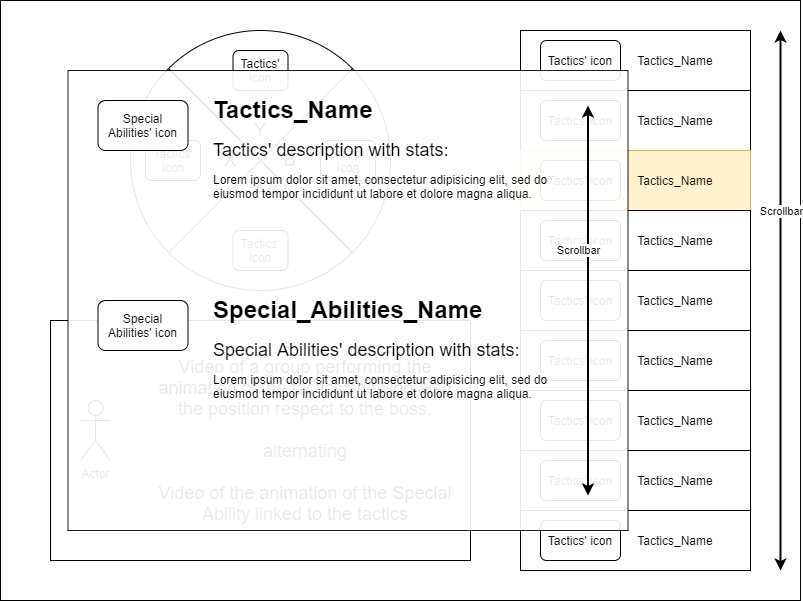

The diagram above was exported from draw.io. Its source (the exported page's mxGraphModel, read from the mxfile embedded in the PNG):
<mxGraphModel dx="1278" dy="948" grid="1" gridSize="10" guides="1" tooltips="1" connect="1" arrows="1" fold="1" page="1" pageScale="1" pageWidth="4681" pageHeight="3300" math="0" shadow="0">
  <root>
    <mxCell id="0" />
    <mxCell id="1" parent="0" />
    <mxCell id="OvYwvuWnmo7lMJRSlyS7-1" value="" style="rounded=0;whiteSpace=wrap;html=1;movable=0;resizable=0;rotatable=0;deletable=0;editable=0;connectable=0;" parent="1" vertex="1">
      <mxGeometry x="160" y="80" width="800" height="600" as="geometry" />
    </mxCell>
    <mxCell id="OvYwvuWnmo7lMJRSlyS7-3" value="" style="rounded=0;whiteSpace=wrap;html=1;" parent="1" vertex="1">
      <mxGeometry x="680" y="110" width="230" height="60" as="geometry" />
    </mxCell>
    <mxCell id="OvYwvuWnmo7lMJRSlyS7-5" value="Tactics_Name" style="text;html=1;strokeColor=none;fillColor=none;align=center;verticalAlign=middle;whiteSpace=wrap;rounded=0;" parent="1" vertex="1">
      <mxGeometry x="780" y="130" width="110" height="20" as="geometry" />
    </mxCell>
    <mxCell id="OvYwvuWnmo7lMJRSlyS7-8" value="" style="rounded=1;whiteSpace=wrap;html=1;" parent="1" vertex="1">
      <mxGeometry x="700" y="120" width="80" height="40" as="geometry" />
    </mxCell>
    <mxCell id="OvYwvuWnmo7lMJRSlyS7-9" value="Tactics' icon" style="text;html=1;strokeColor=none;fillColor=none;align=center;verticalAlign=middle;whiteSpace=wrap;rounded=0;" parent="1" vertex="1">
      <mxGeometry x="705" y="130" width="70" height="20" as="geometry" />
    </mxCell>
    <mxCell id="OvYwvuWnmo7lMJRSlyS7-10" value="" style="rounded=0;whiteSpace=wrap;html=1;" parent="1" vertex="1">
      <mxGeometry x="680" y="170" width="230" height="60" as="geometry" />
    </mxCell>
    <mxCell id="OvYwvuWnmo7lMJRSlyS7-11" value="Tactics_Name" style="text;html=1;strokeColor=none;fillColor=none;align=center;verticalAlign=middle;whiteSpace=wrap;rounded=0;" parent="1" vertex="1">
      <mxGeometry x="780" y="190" width="110" height="20" as="geometry" />
    </mxCell>
    <mxCell id="OvYwvuWnmo7lMJRSlyS7-12" value="" style="rounded=1;whiteSpace=wrap;html=1;" parent="1" vertex="1">
      <mxGeometry x="700" y="180" width="80" height="40" as="geometry" />
    </mxCell>
    <mxCell id="OvYwvuWnmo7lMJRSlyS7-13" value="Tactics' icon" style="text;html=1;strokeColor=none;fillColor=none;align=center;verticalAlign=middle;whiteSpace=wrap;rounded=0;" parent="1" vertex="1">
      <mxGeometry x="705" y="190" width="70" height="20" as="geometry" />
    </mxCell>
    <mxCell id="OvYwvuWnmo7lMJRSlyS7-14" value="" style="rounded=0;whiteSpace=wrap;html=1;fillColor=#fff2cc;strokeColor=#d6b656;" parent="1" vertex="1">
      <mxGeometry x="680" y="230" width="230" height="60" as="geometry" />
    </mxCell>
    <mxCell id="OvYwvuWnmo7lMJRSlyS7-15" value="Tactics_Name" style="text;html=1;strokeColor=none;fillColor=none;align=center;verticalAlign=middle;whiteSpace=wrap;rounded=0;" parent="1" vertex="1">
      <mxGeometry x="780" y="250" width="110" height="20" as="geometry" />
    </mxCell>
    <mxCell id="OvYwvuWnmo7lMJRSlyS7-16" value="" style="rounded=1;whiteSpace=wrap;html=1;" parent="1" vertex="1">
      <mxGeometry x="700" y="240" width="80" height="40" as="geometry" />
    </mxCell>
    <mxCell id="OvYwvuWnmo7lMJRSlyS7-17" value="Tactics' icon" style="text;html=1;strokeColor=none;fillColor=none;align=center;verticalAlign=middle;whiteSpace=wrap;rounded=0;" parent="1" vertex="1">
      <mxGeometry x="705" y="250" width="70" height="20" as="geometry" />
    </mxCell>
    <mxCell id="OvYwvuWnmo7lMJRSlyS7-18" value="" style="rounded=0;whiteSpace=wrap;html=1;" parent="1" vertex="1">
      <mxGeometry x="680" y="290" width="230" height="60" as="geometry" />
    </mxCell>
    <mxCell id="OvYwvuWnmo7lMJRSlyS7-19" value="Tactics_Name" style="text;html=1;strokeColor=none;fillColor=none;align=center;verticalAlign=middle;whiteSpace=wrap;rounded=0;" parent="1" vertex="1">
      <mxGeometry x="780" y="310" width="110" height="20" as="geometry" />
    </mxCell>
    <mxCell id="OvYwvuWnmo7lMJRSlyS7-20" value="" style="rounded=1;whiteSpace=wrap;html=1;" parent="1" vertex="1">
      <mxGeometry x="700" y="300" width="80" height="40" as="geometry" />
    </mxCell>
    <mxCell id="OvYwvuWnmo7lMJRSlyS7-21" value="Tactics' icon" style="text;html=1;strokeColor=none;fillColor=none;align=center;verticalAlign=middle;whiteSpace=wrap;rounded=0;" parent="1" vertex="1">
      <mxGeometry x="705" y="310" width="70" height="20" as="geometry" />
    </mxCell>
    <mxCell id="OvYwvuWnmo7lMJRSlyS7-22" value="" style="rounded=0;whiteSpace=wrap;html=1;" parent="1" vertex="1">
      <mxGeometry x="680" y="350" width="230" height="60" as="geometry" />
    </mxCell>
    <mxCell id="OvYwvuWnmo7lMJRSlyS7-23" value="Tactics_Name" style="text;html=1;strokeColor=none;fillColor=none;align=center;verticalAlign=middle;whiteSpace=wrap;rounded=0;" parent="1" vertex="1">
      <mxGeometry x="780" y="370" width="110" height="20" as="geometry" />
    </mxCell>
    <mxCell id="OvYwvuWnmo7lMJRSlyS7-24" value="" style="rounded=1;whiteSpace=wrap;html=1;" parent="1" vertex="1">
      <mxGeometry x="700" y="360" width="80" height="40" as="geometry" />
    </mxCell>
    <mxCell id="OvYwvuWnmo7lMJRSlyS7-25" value="Tactics' icon" style="text;html=1;strokeColor=none;fillColor=none;align=center;verticalAlign=middle;whiteSpace=wrap;rounded=0;" parent="1" vertex="1">
      <mxGeometry x="705" y="370" width="70" height="20" as="geometry" />
    </mxCell>
    <mxCell id="OvYwvuWnmo7lMJRSlyS7-26" value="" style="rounded=0;whiteSpace=wrap;html=1;" parent="1" vertex="1">
      <mxGeometry x="680" y="410" width="230" height="60" as="geometry" />
    </mxCell>
    <mxCell id="OvYwvuWnmo7lMJRSlyS7-27" value="Tactics_Name" style="text;html=1;strokeColor=none;fillColor=none;align=center;verticalAlign=middle;whiteSpace=wrap;rounded=0;" parent="1" vertex="1">
      <mxGeometry x="780" y="430" width="110" height="20" as="geometry" />
    </mxCell>
    <mxCell id="OvYwvuWnmo7lMJRSlyS7-28" value="" style="rounded=1;whiteSpace=wrap;html=1;" parent="1" vertex="1">
      <mxGeometry x="700" y="420" width="80" height="40" as="geometry" />
    </mxCell>
    <mxCell id="OvYwvuWnmo7lMJRSlyS7-29" value="Tactics' icon" style="text;html=1;strokeColor=none;fillColor=none;align=center;verticalAlign=middle;whiteSpace=wrap;rounded=0;" parent="1" vertex="1">
      <mxGeometry x="705" y="430" width="70" height="20" as="geometry" />
    </mxCell>
    <mxCell id="OvYwvuWnmo7lMJRSlyS7-30" value="" style="rounded=0;whiteSpace=wrap;html=1;" parent="1" vertex="1">
      <mxGeometry x="680" y="470" width="230" height="60" as="geometry" />
    </mxCell>
    <mxCell id="OvYwvuWnmo7lMJRSlyS7-31" value="Tactics_Name" style="text;html=1;strokeColor=none;fillColor=none;align=center;verticalAlign=middle;whiteSpace=wrap;rounded=0;" parent="1" vertex="1">
      <mxGeometry x="780" y="490" width="110" height="20" as="geometry" />
    </mxCell>
    <mxCell id="OvYwvuWnmo7lMJRSlyS7-32" value="" style="rounded=1;whiteSpace=wrap;html=1;" parent="1" vertex="1">
      <mxGeometry x="700" y="480" width="80" height="40" as="geometry" />
    </mxCell>
    <mxCell id="OvYwvuWnmo7lMJRSlyS7-33" value="Tactics' icon" style="text;html=1;strokeColor=none;fillColor=none;align=center;verticalAlign=middle;whiteSpace=wrap;rounded=0;" parent="1" vertex="1">
      <mxGeometry x="705" y="490" width="70" height="20" as="geometry" />
    </mxCell>
    <mxCell id="OvYwvuWnmo7lMJRSlyS7-34" value="" style="rounded=0;whiteSpace=wrap;html=1;" parent="1" vertex="1">
      <mxGeometry x="680" y="530" width="230" height="60" as="geometry" />
    </mxCell>
    <mxCell id="OvYwvuWnmo7lMJRSlyS7-35" value="Tactics_Name" style="text;html=1;strokeColor=none;fillColor=none;align=center;verticalAlign=middle;whiteSpace=wrap;rounded=0;" parent="1" vertex="1">
      <mxGeometry x="780" y="550" width="110" height="20" as="geometry" />
    </mxCell>
    <mxCell id="OvYwvuWnmo7lMJRSlyS7-36" value="" style="rounded=1;whiteSpace=wrap;html=1;" parent="1" vertex="1">
      <mxGeometry x="700" y="540" width="80" height="40" as="geometry" />
    </mxCell>
    <mxCell id="OvYwvuWnmo7lMJRSlyS7-37" value="Tactics' icon" style="text;html=1;strokeColor=none;fillColor=none;align=center;verticalAlign=middle;whiteSpace=wrap;rounded=0;" parent="1" vertex="1">
      <mxGeometry x="705" y="550" width="70" height="20" as="geometry" />
    </mxCell>
    <mxCell id="OvYwvuWnmo7lMJRSlyS7-38" value="" style="rounded=0;whiteSpace=wrap;html=1;" parent="1" vertex="1">
      <mxGeometry x="680" y="590" width="230" height="60" as="geometry" />
    </mxCell>
    <mxCell id="OvYwvuWnmo7lMJRSlyS7-39" value="Tactics_Name" style="text;html=1;strokeColor=none;fillColor=none;align=center;verticalAlign=middle;whiteSpace=wrap;rounded=0;" parent="1" vertex="1">
      <mxGeometry x="780" y="610" width="110" height="20" as="geometry" />
    </mxCell>
    <mxCell id="OvYwvuWnmo7lMJRSlyS7-40" value="" style="rounded=1;whiteSpace=wrap;html=1;" parent="1" vertex="1">
      <mxGeometry x="700" y="600" width="80" height="40" as="geometry" />
    </mxCell>
    <mxCell id="OvYwvuWnmo7lMJRSlyS7-41" value="Tactics' icon" style="text;html=1;strokeColor=none;fillColor=none;align=center;verticalAlign=middle;whiteSpace=wrap;rounded=0;" parent="1" vertex="1">
      <mxGeometry x="705" y="610" width="70" height="20" as="geometry" />
    </mxCell>
    <mxCell id="OvYwvuWnmo7lMJRSlyS7-42" value="" style="endArrow=classic;startArrow=classic;html=1;strokeWidth=2;" parent="1" edge="1">
      <mxGeometry width="50" height="50" relative="1" as="geometry">
        <mxPoint x="940" y="650" as="sourcePoint" />
        <mxPoint x="940" y="110" as="targetPoint" />
      </mxGeometry>
    </mxCell>
    <mxCell id="OvYwvuWnmo7lMJRSlyS7-43" value="Scrollbar" style="edgeLabel;html=1;align=center;verticalAlign=middle;resizable=0;points=[];" parent="OvYwvuWnmo7lMJRSlyS7-42" vertex="1" connectable="0">
      <mxGeometry x="0.5074" y="-1" relative="1" as="geometry">
        <mxPoint x="-1" y="47" as="offset" />
      </mxGeometry>
    </mxCell>
    <mxCell id="OvYwvuWnmo7lMJRSlyS7-78" value="" style="group" parent="1" vertex="1" connectable="0">
      <mxGeometry x="290" y="110" width="260" height="260" as="geometry" />
    </mxCell>
    <mxCell id="OvYwvuWnmo7lMJRSlyS7-53" value="" style="rounded=1;whiteSpace=wrap;html=1;" parent="OvYwvuWnmo7lMJRSlyS7-78" vertex="1">
      <mxGeometry x="130" y="80" width="90" height="50" as="geometry" />
    </mxCell>
    <mxCell id="OvYwvuWnmo7lMJRSlyS7-48" value="Tactics' icon" style="text;html=1;strokeColor=none;fillColor=none;align=center;verticalAlign=middle;whiteSpace=wrap;rounded=0;" parent="OvYwvuWnmo7lMJRSlyS7-78" vertex="1">
      <mxGeometry x="140" y="95" width="70" height="20" as="geometry" />
    </mxCell>
    <mxCell id="OvYwvuWnmo7lMJRSlyS7-59" value="" style="group" parent="OvYwvuWnmo7lMJRSlyS7-78" vertex="1" connectable="0">
      <mxGeometry width="260" height="260" as="geometry" />
    </mxCell>
    <mxCell id="OvYwvuWnmo7lMJRSlyS7-2" value="" style="ellipse;whiteSpace=wrap;html=1;aspect=fixed;" parent="OvYwvuWnmo7lMJRSlyS7-59" vertex="1">
      <mxGeometry width="260.00000000000006" height="260.00000000000006" as="geometry" />
    </mxCell>
    <mxCell id="OvYwvuWnmo7lMJRSlyS7-44" value="" style="endArrow=none;html=1;strokeWidth=1;entryX=1;entryY=0;entryDx=0;entryDy=0;exitX=0;exitY=1;exitDx=0;exitDy=0;" parent="OvYwvuWnmo7lMJRSlyS7-59" source="OvYwvuWnmo7lMJRSlyS7-2" target="OvYwvuWnmo7lMJRSlyS7-2" edge="1">
      <mxGeometry width="50" height="50" relative="1" as="geometry">
        <mxPoint x="208" y="442.0000000000001" as="sourcePoint" />
        <mxPoint x="416" y="234.00000000000006" as="targetPoint" />
      </mxGeometry>
    </mxCell>
    <mxCell id="OvYwvuWnmo7lMJRSlyS7-45" value="" style="endArrow=none;html=1;strokeWidth=1;entryX=0;entryY=0;entryDx=0;entryDy=0;exitX=1;exitY=1;exitDx=0;exitDy=0;" parent="OvYwvuWnmo7lMJRSlyS7-59" source="OvYwvuWnmo7lMJRSlyS7-2" target="OvYwvuWnmo7lMJRSlyS7-2" edge="1">
      <mxGeometry width="50" height="50" relative="1" as="geometry">
        <mxPoint x="51.076118445748975" y="234.92388155425107" as="sourcePoint" />
        <mxPoint x="234.92388155425107" y="51.076118445748975" as="targetPoint" />
      </mxGeometry>
    </mxCell>
    <mxCell id="OvYwvuWnmo7lMJRSlyS7-68" value="" style="rounded=1;whiteSpace=wrap;html=1;" parent="OvYwvuWnmo7lMJRSlyS7-59" vertex="1">
      <mxGeometry x="15" y="110" width="55" height="40" as="geometry" />
    </mxCell>
    <mxCell id="OvYwvuWnmo7lMJRSlyS7-69" value="Tactics' icon" style="text;html=1;strokeColor=none;fillColor=none;align=center;verticalAlign=middle;whiteSpace=wrap;rounded=0;" parent="OvYwvuWnmo7lMJRSlyS7-59" vertex="1">
      <mxGeometry x="17.5" y="120" width="50" height="20" as="geometry" />
    </mxCell>
    <mxCell id="ktegOAdRW4-L6EB95mYg-1" value="&lt;span style=&quot;font-size: 18px&quot;&gt;Y&lt;/span&gt;" style="text;html=1;strokeColor=none;fillColor=none;align=center;verticalAlign=middle;whiteSpace=wrap;rounded=0;" vertex="1" parent="OvYwvuWnmo7lMJRSlyS7-59">
      <mxGeometry x="115" y="90" width="30" height="20" as="geometry" />
    </mxCell>
    <mxCell id="ktegOAdRW4-L6EB95mYg-2" value="&lt;span style=&quot;font-size: 18px&quot;&gt;X&lt;/span&gt;" style="text;html=1;strokeColor=none;fillColor=none;align=center;verticalAlign=middle;whiteSpace=wrap;rounded=0;" vertex="1" parent="OvYwvuWnmo7lMJRSlyS7-59">
      <mxGeometry x="85" y="120" width="30" height="20" as="geometry" />
    </mxCell>
    <mxCell id="ktegOAdRW4-L6EB95mYg-3" value="&lt;span style=&quot;font-size: 18px&quot;&gt;A&lt;/span&gt;" style="text;html=1;strokeColor=none;fillColor=none;align=center;verticalAlign=middle;whiteSpace=wrap;rounded=0;" vertex="1" parent="OvYwvuWnmo7lMJRSlyS7-59">
      <mxGeometry x="115" y="150" width="30" height="20" as="geometry" />
    </mxCell>
    <mxCell id="ktegOAdRW4-L6EB95mYg-4" value="" style="rounded=1;whiteSpace=wrap;html=1;" vertex="1" parent="OvYwvuWnmo7lMJRSlyS7-59">
      <mxGeometry x="190" y="110" width="55" height="40" as="geometry" />
    </mxCell>
    <mxCell id="ktegOAdRW4-L6EB95mYg-5" value="Tactics' icon" style="text;html=1;strokeColor=none;fillColor=none;align=center;verticalAlign=middle;whiteSpace=wrap;rounded=0;" vertex="1" parent="OvYwvuWnmo7lMJRSlyS7-59">
      <mxGeometry x="192.5" y="120" width="50" height="20" as="geometry" />
    </mxCell>
    <mxCell id="ktegOAdRW4-L6EB95mYg-6" value="" style="rounded=1;whiteSpace=wrap;html=1;" vertex="1" parent="OvYwvuWnmo7lMJRSlyS7-59">
      <mxGeometry x="102.5" y="200" width="55" height="40" as="geometry" />
    </mxCell>
    <mxCell id="ktegOAdRW4-L6EB95mYg-7" value="Tactics' icon" style="text;html=1;strokeColor=none;fillColor=none;align=center;verticalAlign=middle;whiteSpace=wrap;rounded=0;" vertex="1" parent="OvYwvuWnmo7lMJRSlyS7-59">
      <mxGeometry x="105" y="210" width="50" height="20" as="geometry" />
    </mxCell>
    <mxCell id="ktegOAdRW4-L6EB95mYg-8" value="" style="rounded=1;whiteSpace=wrap;html=1;" vertex="1" parent="OvYwvuWnmo7lMJRSlyS7-59">
      <mxGeometry x="102.5" y="20" width="55" height="40" as="geometry" />
    </mxCell>
    <mxCell id="ktegOAdRW4-L6EB95mYg-9" value="Tactics' icon" style="text;html=1;strokeColor=none;fillColor=none;align=center;verticalAlign=middle;whiteSpace=wrap;rounded=0;" vertex="1" parent="OvYwvuWnmo7lMJRSlyS7-59">
      <mxGeometry x="105" y="30" width="50" height="20" as="geometry" />
    </mxCell>
    <mxCell id="ktegOAdRW4-L6EB95mYg-10" value="&lt;span style=&quot;font-size: 18px&quot;&gt;B&lt;/span&gt;" style="text;html=1;strokeColor=none;fillColor=none;align=center;verticalAlign=middle;whiteSpace=wrap;rounded=0;" vertex="1" parent="OvYwvuWnmo7lMJRSlyS7-59">
      <mxGeometry x="145" y="120" width="30" height="20" as="geometry" />
    </mxCell>
    <mxCell id="OvYwvuWnmo7lMJRSlyS7-79" value="" style="rounded=0;whiteSpace=wrap;html=1;strokeWidth=1;" parent="1" vertex="1">
      <mxGeometry x="210" y="400" width="420" height="240" as="geometry" />
    </mxCell>
    <mxCell id="OvYwvuWnmo7lMJRSlyS7-80" value="Actor" style="shape=umlActor;verticalLabelPosition=bottom;verticalAlign=top;html=1;outlineConnect=0;strokeWidth=1;" parent="1" vertex="1">
      <mxGeometry x="240" y="480" width="30" height="60" as="geometry" />
    </mxCell>
    <mxCell id="OvYwvuWnmo7lMJRSlyS7-81" value="&lt;font style=&quot;font-size: 18px&quot;&gt;Video of a group performing the animation of the tactics showing also the position respect to the boss.&lt;br&gt;&lt;br&gt;alternating&lt;br&gt;&lt;br&gt;Video of the animation of the Special Ability linked to the tactics&lt;/font&gt;" style="text;html=1;strokeColor=none;fillColor=none;align=center;verticalAlign=middle;whiteSpace=wrap;rounded=0;" parent="1" vertex="1">
      <mxGeometry x="310" y="440" width="310" height="160" as="geometry" />
    </mxCell>
    <mxCell id="OvYwvuWnmo7lMJRSlyS7-83" value="" style="group;" parent="1" vertex="1" connectable="0">
      <mxGeometry x="227.5" y="150" width="560" height="460" as="geometry" />
    </mxCell>
    <mxCell id="OvYwvuWnmo7lMJRSlyS7-82" value="" style="group;" parent="OvYwvuWnmo7lMJRSlyS7-83" vertex="1" connectable="0">
      <mxGeometry width="560" height="460" as="geometry" />
    </mxCell>
    <mxCell id="OvYwvuWnmo7lMJRSlyS7-76" value="" style="group;" parent="OvYwvuWnmo7lMJRSlyS7-82" vertex="1" connectable="0">
      <mxGeometry width="560" height="460" as="geometry" />
    </mxCell>
    <mxCell id="OvYwvuWnmo7lMJRSlyS7-46" value="" style="rounded=0;whiteSpace=wrap;html=1;strokeWidth=1;opacity=90;" parent="OvYwvuWnmo7lMJRSlyS7-76" vertex="1">
      <mxGeometry width="560" height="460" as="geometry" />
    </mxCell>
    <mxCell id="OvYwvuWnmo7lMJRSlyS7-50" value="&lt;h1&gt;Tactics_Name&lt;/h1&gt;&lt;p&gt;&lt;font style=&quot;font-size: 18px&quot;&gt;Tactics' description with stats:&lt;/font&gt;&lt;/p&gt;&lt;p&gt;Lorem ipsum dolor sit amet, consectetur adipisicing elit, sed do eiusmod tempor incididunt ut labore et dolore magna aliqua.&lt;/p&gt;" style="text;html=1;strokeColor=none;fillColor=none;spacing=5;spacingTop=-20;whiteSpace=wrap;overflow=hidden;rounded=0;opacity=80;" parent="OvYwvuWnmo7lMJRSlyS7-76" vertex="1">
      <mxGeometry x="140" y="20" width="390" height="120" as="geometry" />
    </mxCell>
    <mxCell id="OvYwvuWnmo7lMJRSlyS7-51" value="" style="rounded=1;whiteSpace=wrap;html=1;" parent="OvYwvuWnmo7lMJRSlyS7-76" vertex="1">
      <mxGeometry x="30" y="230" width="90" height="50" as="geometry" />
    </mxCell>
    <mxCell id="OvYwvuWnmo7lMJRSlyS7-52" value="Special Abilities' icon" style="text;html=1;strokeColor=none;fillColor=none;align=center;verticalAlign=middle;whiteSpace=wrap;rounded=0;" parent="OvYwvuWnmo7lMJRSlyS7-76" vertex="1">
      <mxGeometry x="37.5" y="245" width="75" height="20" as="geometry" />
    </mxCell>
    <mxCell id="OvYwvuWnmo7lMJRSlyS7-55" value="&lt;h1&gt;Special_Abilities_Name&lt;/h1&gt;&lt;p&gt;&lt;font style=&quot;font-size: 18px&quot;&gt;Special Abilities' description with stats:&lt;/font&gt;&lt;/p&gt;&lt;p&gt;Lorem ipsum dolor sit amet, consectetur adipisicing elit, sed do eiusmod tempor incididunt ut labore et dolore magna aliqua.&lt;/p&gt;" style="text;html=1;strokeColor=none;fillColor=none;spacing=5;spacingTop=-20;whiteSpace=wrap;overflow=hidden;rounded=0;opacity=80;" parent="OvYwvuWnmo7lMJRSlyS7-76" vertex="1">
      <mxGeometry x="140" y="220" width="390" height="120" as="geometry" />
    </mxCell>
    <mxCell id="OvYwvuWnmo7lMJRSlyS7-74" value="" style="rounded=1;whiteSpace=wrap;html=1;" parent="OvYwvuWnmo7lMJRSlyS7-76" vertex="1">
      <mxGeometry x="30" y="30" width="90" height="50" as="geometry" />
    </mxCell>
    <mxCell id="OvYwvuWnmo7lMJRSlyS7-75" value="Special Abilities' icon" style="text;html=1;strokeColor=none;fillColor=none;align=center;verticalAlign=middle;whiteSpace=wrap;rounded=0;" parent="OvYwvuWnmo7lMJRSlyS7-76" vertex="1">
      <mxGeometry x="37.5" y="45" width="75" height="20" as="geometry" />
    </mxCell>
    <mxCell id="OvYwvuWnmo7lMJRSlyS7-57" value="" style="endArrow=classic;startArrow=classic;html=1;strokeWidth=2;" parent="OvYwvuWnmo7lMJRSlyS7-76" edge="1">
      <mxGeometry width="50" height="50" relative="1" as="geometry">
        <mxPoint x="520" y="425" as="sourcePoint" />
        <mxPoint x="520" y="35" as="targetPoint" />
      </mxGeometry>
    </mxCell>
    <mxCell id="OvYwvuWnmo7lMJRSlyS7-58" value="Scrollbar" style="edgeLabel;html=1;align=center;verticalAlign=middle;resizable=0;points=[];" parent="OvYwvuWnmo7lMJRSlyS7-57" vertex="1" connectable="0">
      <mxGeometry x="0.5074" y="-1" relative="1" as="geometry">
        <mxPoint x="-11" y="49" as="offset" />
      </mxGeometry>
    </mxCell>
  </root>
</mxGraphModel>